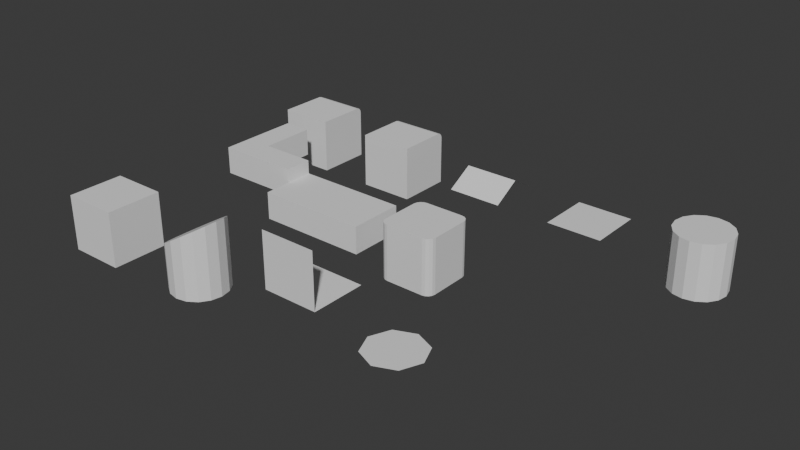 # Source: trim_cases.blend  (saved by Blender 4.2.66; exported with 4.5.12 LTS)
import bpy
from mathutils import Matrix  # noqa: F401  (used for matrix-valued properties, if any)

bpy.ops.wm.read_factory_settings(use_empty=True)
scene = bpy.context.scene
scene.name = 'Scene'

# ---- collections
col_collection = bpy.data.collections.new('Collection'); scene.collection.children.link(col_collection)

# ---- materials (node trees are filled in below, after node groups)
mat_trim_test_material = bpy.data.materials.new('Trim Test Material')

# ---- material node trees

# ---- world
world_world = bpy.data.worlds.new('World'); scene.world = world_world
world_world.use_nodes = True; world_world.node_tree.nodes.clear()
_N = world_world.node_tree.nodes; _L = world_world.node_tree.links
n0 = _N.new('ShaderNodeOutputWorld'); n0.name = 'World Output'; n0.location = (300, 300)
n1 = _N.new('ShaderNodeBackground'); n1.name = 'Background'; n1.location = (10, 300)
n1.inputs[0].default_value = (0.05088, 0.05088, 0.05088, 1.0)
_L.new(n1.outputs[0], n0.inputs[0])
n0.is_active_output = True
world_world.color = (0.05088, 0.05088, 0.05088)
world_world.sun_shadow_jitter_overblur = 0.0

# ---- meshes
me_cube_top_loop = bpy.data.meshes.new('Cube Top Loop')
me_cube_top_loop.from_pydata([(-1.0, -1.0, -1.0), (-1.0, -1.0, 1.0), (-1.0, 1.0, -1.0), (-1.0, 1.0, 1.0), (1.0, -1.0, -1.0), (1.0, -1.0, 1.0), (1.0, 1.0, -1.0), (1.0, 1.0, 1.0)], [], [(0, 1, 3, 2), (2, 3, 7, 6), (6, 7, 5, 4), (4, 5, 1, 0), (2, 6, 4, 0), (7, 3, 1, 5)])
me_cube_top_loop.materials.append(mat_trim_test_material)
me_cube_top_loop.update()
me_sloped_ngon_cylinder = bpy.data.meshes.new('Sloped Ngon Cylinder')
me_sloped_ngon_cylinder.from_pydata([(0.0, 1.0, -1.0), (0.0, 1.0, 1.0), (0.3827, 0.9239, -1.0), (0.3827, 0.9239, 1.23), (0.7071, 0.7071, -1.0), (0.7071, 0.7071, 1.424), (0.9239, 0.3827, -1.0), (0.9239, 0.3827, 1.554), (1.0, 0.0, -1.0), (1.0, 0.0, 1.6), (0.9239, -0.3827, -1.0), (0.9239, -0.3827, 1.554), (0.7071, -0.7071, -1.0), (0.7071, -0.7071, 1.424), (0.3827, -0.9239, -1.0), (0.3827, -0.9239, 1.23), (0.0, -1.0, -1.0), (0.0, -1.0, 1.0), (-0.3827, -0.9239, -1.0), (-0.3827, -0.9239, 0.7704), (-0.7071, -0.7071, -1.0), (-0.7071, -0.7071, 0.5757), (-0.9239, -0.3827, -1.0), (-0.9239, -0.3827, 0.4457), (-1.0, 0.0, -1.0), (-1.0, 0.0, 0.4), (-0.9239, 0.3827, -1.0), (-0.9239, 0.3827, 0.4457), (-0.7071, 0.7071, -1.0), (-0.7071, 0.7071, 0.5757), (-0.3827, 0.9239, -1.0), (-0.3827, 0.9239, 0.7704)], [], [(0, 1, 3, 2), (2, 3, 5, 4), (4, 5, 7, 6), (6, 7, 9, 8), (8, 9, 11, 10), (10, 11, 13, 12), (12, 13, 15, 14), (14, 15, 17, 16), (16, 17, 19, 18), (18, 19, 21, 20), (20, 21, 23, 22), (22, 23, 25, 24), (24, 25, 27, 26), (26, 27, 29, 28), (3, 1, 31, 29, 27, 25, 23, 21, 19, 17, 15, 13, 11, 9, 7, 5), (28, 29, 31, 30), (30, 31, 1, 0), (0, 2, 4, 6, 8, 10, 12, 14, 16, 18, 20, 22, 24, 26, 28, 30)])
me_sloped_ngon_cylinder.update()
me_floor_meets_wall = bpy.data.meshes.new('Floor Meets Wall')
me_floor_meets_wall.from_pydata([(-1.0, 0.0, 0.0), (1.0, 0.0, 0.0), (1.0, 2.0, 0.0), (-1.0, 2.0, 0.0), (1.0, 0.0, 2.0), (-1.0, 0.0, 2.0)], [], [(0, 1, 2, 3), (1, 0, 5, 4)])
me_floor_meets_wall.update()
me_ngon_border = bpy.data.meshes.new('Ngon Border')
me_ngon_border.from_pydata([(1.0, 0.0, 0.0), (0.7071, 0.7071, 0.0), (6.123e-17, 1.0, 0.0), (-0.7071, 0.7071, 0.0), (-1.0, 1.225e-16, 0.0), (-0.7071, -0.7071, 0.0), (-1.837e-16, -1.0, 0.0), (0.7071, -0.7071, 0.0)], [], [(0, 1, 2, 3, 4, 5, 6, 7)])
me_ngon_border.update()
me_l_block_top = bpy.data.meshes.new('L Block Top')
me_l_block_top.from_pydata([(0.0, 0.0, 0.0), (3.0, 0.0, 0.0), (3.0, 1.0, 0.0), (1.0, 1.0, 0.0), (1.0, 3.0, 0.0), (0.0, 3.0, 0.0), (0.0, 0.0, 1.0), (3.0, 0.0, 1.0), (3.0, 1.0, 1.0), (1.0, 1.0, 1.0), (1.0, 3.0, 1.0), (0.0, 3.0, 1.0)], [], [(0, 5, 4, 3, 2, 1), (6, 7, 8, 9, 10, 11), (2, 3, 9, 8), (0, 1, 7, 6), (3, 4, 10, 9), (1, 2, 8, 7), (5, 0, 6, 11), (4, 5, 11, 10)])
me_l_block_top.update()
me_scaled_box = bpy.data.meshes.new('Scaled Box')
me_scaled_box.from_pydata([(-1.0, -1.0, -1.0), (-1.0, -1.0, 1.0), (-1.0, 1.0, -1.0), (-1.0, 1.0, 1.0), (1.0, -1.0, -1.0), (1.0, -1.0, 1.0), (1.0, 1.0, -1.0), (1.0, 1.0, 1.0)], [], [(0, 1, 3, 2), (2, 3, 7, 6), (6, 7, 5, 4), (4, 5, 1, 0), (2, 6, 4, 0), (7, 3, 1, 5)])
me_scaled_box.update()
me_bevelled_box_top = bpy.data.meshes.new('Bevelled Box Top')
me_bevelled_box_top.from_pydata([(-0.7, -1.0, -1.0), (-1.0, -0.7, -1.0), (-0.8148, -0.9772, -1.0), (-0.9121, -0.9121, -1.0), (-0.9772, -0.8148, -1.0), (-1.0, -0.7, 1.0), (-0.7, -1.0, 1.0), (-0.9772, -0.8148, 1.0), (-0.9121, -0.9121, 1.0), (-0.8148, -0.9772, 1.0), (-1.0, 0.7, -1.0), (-0.7, 1.0, -1.0), (-0.9772, 0.8148, -1.0), (-0.9121, 0.9121, -1.0), (-0.8148, 0.9772, -1.0), (-0.7, 1.0, 1.0), (-1.0, 0.7, 1.0), (-0.8148, 0.9772, 1.0), (-0.9121, 0.9121, 1.0), (-0.9772, 0.8148, 1.0), (1.0, -0.7, -1.0), (0.7, -1.0, -1.0), (0.9772, -0.8148, -1.0), (0.9121, -0.9121, -1.0), (0.8148, -0.9772, -1.0), (0.7, -1.0, 1.0), (1.0, -0.7, 1.0), (0.8148, -0.9772, 1.0), (0.9121, -0.9121, 1.0), (0.9772, -0.8148, 1.0), (0.7, 1.0, -1.0), (1.0, 0.7, -1.0), (0.8148, 0.9772, -1.0), (0.9121, 0.9121, -1.0), (0.9772, 0.8148, -1.0), (1.0, 0.7, 1.0), (0.7, 1.0, 1.0), (0.9772, 0.8148, 1.0), (0.9121, 0.9121, 1.0), (0.8148, 0.9772, 1.0)], [], [(21, 25, 6, 0), (31, 35, 26, 20), (35, 37, 38, 39, 36, 15, 17, 18, 19, 16, 5, 7, 8, 9, 6, 25, 27, 28, 29, 26), (1, 5, 16, 10), (11, 15, 36, 30), (0, 6, 9, 2), (2, 9, 8, 3), (3, 8, 7, 4), (4, 7, 5, 1), (15, 11, 14, 17), (17, 14, 13, 18), (18, 13, 12, 19), (19, 12, 10, 16), (35, 31, 34, 37), (37, 34, 33, 38), (38, 33, 32, 39), (39, 32, 30, 36), (25, 21, 24, 27), (27, 24, 23, 28), (28, 23, 22, 29), (29, 22, 20, 26), (10, 12, 13, 14, 11, 30, 32, 33, 34, 31, 20, 22, 23, 24, 21, 0, 2, 3, 4, 1)])
me_bevelled_box_top.update()
me_wire_chain = bpy.data.meshes.new('Wire Chain')
me_wire_chain.from_pydata([(0.0, 0.0, 0.0), (1.0, 0.0, 0.0), (1.0, 1.0, 0.0), (2.0, 1.0, 0.5)], [(0, 1), (1, 2), (2, 3)], [])
me_wire_chain.update()
me_bevelled_edge_cube_top = bpy.data.meshes.new('Bevelled Edge Cube Top')
me_bevelled_edge_cube_top.from_pydata([(-1.0, -1.0, -1.0), (-1.0, -1.0, 1.0), (-1.0, 1.0, -1.0), (1.0, -1.0, -1.0), (1.0, -1.0, 1.0), (1.0, 1.0, -1.0), (-1.0, 0.8, 1.0), (-1.0, 1.0, 0.8), (-1.0, 0.9, 0.9732), (-1.0, 0.9732, 0.9), (1.0, 1.0, 0.8), (1.0, 0.8, 1.0), (1.0, 0.9732, 0.9), (1.0, 0.9, 0.9732)], [], [(2, 7, 10, 5), (5, 10, 12, 13, 11, 4, 3), (3, 4, 1, 0), (2, 5, 3, 0), (0, 1, 6, 8, 9, 7, 2), (6, 11, 13, 8), (8, 13, 12, 9), (9, 12, 10, 7), (11, 6, 1, 4)])
me_bevelled_edge_cube_top.update()
me_bevel_rail_edge = bpy.data.meshes.new('Bevel Rail Edge')
me_bevel_rail_edge.from_pydata([(-1.0, -1.0, -1.0), (-1.0, -1.0, 1.0), (-1.0, 1.0, -1.0), (1.0, -1.0, -1.0), (1.0, -1.0, 1.0), (1.0, 1.0, -1.0), (-1.0, 0.8, 1.0), (-1.0, 1.0, 0.8), (-1.0, 0.9, 0.9732), (-1.0, 0.9732, 0.9), (1.0, 1.0, 0.8), (1.0, 0.8, 1.0), (1.0, 0.9732, 0.9), (1.0, 0.9, 0.9732)], [], [(2, 7, 10, 5), (5, 10, 12, 13, 11, 4, 3), (3, 4, 1, 0), (2, 5, 3, 0), (0, 1, 6, 8, 9, 7, 2), (6, 11, 13, 8), (8, 13, 12, 9), (9, 12, 10, 7), (11, 6, 1, 4)])
me_bevel_rail_edge.update()
me_roof_ridge = bpy.data.meshes.new('Roof Ridge')
me_roof_ridge.from_pydata([(-1.0, -1.0, 0.0), (1.0, -1.0, 0.0), (1.0, 0.0, 0.58), (-1.0, 0.0, 0.58), (1.0, 1.0, 0.0), (-1.0, 1.0, 0.0)], [], [(0, 1, 2, 3), (3, 2, 4, 5)])
me_roof_ridge.update()
me_flat_grid_line = bpy.data.meshes.new('Flat Grid Line')
me_flat_grid_line.from_pydata([(-1.0, -1.0, 0.0), (-0.6667, -1.0, 0.0), (-0.3333, -1.0, 0.0), (0.0, -1.0, 0.0), (0.3333, -1.0, 0.0), (0.6667, -1.0, 0.0), (1.0, -1.0, 0.0), (-1.0, -0.6667, 0.0), (-0.6667, -0.6667, 0.0), (-0.3333, -0.6667, 0.0), (0.0, -0.6667, 0.0), (0.3333, -0.6667, 0.0), (0.6667, -0.6667, 0.0), (1.0, -0.6667, 0.0), (-1.0, -0.3333, 0.0), (-0.6667, -0.3333, 0.0), (-0.3333, -0.3333, 0.0), (0.0, -0.3333, 0.0), (0.3333, -0.3333, 0.0), (0.6667, -0.3333, 0.0), (1.0, -0.3333, 0.0), (-1.0, 0.0, 0.0), (-0.6667, 0.0, 0.0), (-0.3333, 0.0, 0.0), (0.0, 0.0, 0.0), (0.3333, 0.0, 0.0), (0.6667, 0.0, 0.0), (1.0, 0.0, 0.0), (-1.0, 0.3333, 0.0), (-0.6667, 0.3333, 0.0), (-0.3333, 0.3333, 0.0), (0.0, 0.3333, 0.0), (0.3333, 0.3333, 0.0), (0.6667, 0.3333, 0.0), (1.0, 0.3333, 0.0), (-1.0, 0.6667, 0.0), (-0.6667, 0.6667, 0.0), (-0.3333, 0.6667, 0.0), (0.0, 0.6667, 0.0), (0.3333, 0.6667, 0.0), (0.6667, 0.6667, 0.0), (1.0, 0.6667, 0.0), (-1.0, 1.0, 0.0), (-0.6667, 1.0, 0.0), (-0.3333, 1.0, 0.0), (0.0, 1.0, 0.0), (0.3333, 1.0, 0.0), (0.6667, 1.0, 0.0), (1.0, 1.0, 0.0)], [], [(0, 1, 8, 7), (1, 2, 9, 8), (2, 3, 10, 9), (3, 4, 11, 10), (4, 5, 12, 11), (5, 6, 13, 12), (7, 8, 15, 14), (8, 9, 16, 15), (9, 10, 17, 16), (10, 11, 18, 17), (11, 12, 19, 18), (12, 13, 20, 19), (14, 15, 22, 21), (15, 16, 23, 22), (16, 17, 24, 23), (17, 18, 25, 24), (18, 19, 26, 25), (19, 20, 27, 26), (21, 22, 29, 28), (22, 23, 30, 29), (23, 24, 31, 30), (24, 25, 32, 31), (25, 26, 33, 32), (26, 27, 34, 33), (28, 29, 36, 35), (29, 30, 37, 36), (30, 31, 38, 37), (31, 32, 39, 38), (32, 33, 40, 39), (33, 34, 41, 40), (35, 36, 43, 42), (36, 37, 44, 43), (37, 38, 45, 44), (38, 39, 46, 45), (39, 40, 47, 46), (40, 41, 48, 47)])
me_flat_grid_line.update()
me_cylinder_side_loop = bpy.data.meshes.new('Cylinder Side Loop')
me_cylinder_side_loop.from_pydata([(0.3827, 0.9239, 0.0), (0.0, 1.0, 0.0), (0.0, 1.0, -1.0), (0.0, 1.0, 1.0), (0.3827, 0.9239, -1.0), (0.3827, 0.9239, 1.0), (0.7071, 0.7071, -1.0), (0.7071, 0.7071, 1.0), (0.9239, 0.3827, -1.0), (0.9239, 0.3827, 1.0), (1.0, 0.0, -1.0), (1.0, 0.0, 1.0), (0.9239, -0.3827, -1.0), (0.9239, -0.3827, 1.0), (0.7071, -0.7071, -1.0), (0.7071, -0.7071, 1.0), (0.3827, -0.9239, -1.0), (0.3827, -0.9239, 1.0), (0.0, -1.0, -1.0), (0.0, -1.0, 1.0), (-0.3827, -0.9239, -1.0), (-0.3827, -0.9239, 1.0), (-0.7071, -0.7071, -1.0), (-0.7071, -0.7071, 1.0), (-0.9239, -0.3827, -1.0), (-0.9239, -0.3827, 1.0), (-1.0, 0.0, -1.0), (-1.0, 0.0, 1.0), (-0.9239, 0.3827, -1.0), (-0.9239, 0.3827, 1.0), (-0.7071, 0.7071, -1.0), (-0.7071, 0.7071, 1.0), (-0.3827, 0.9239, -1.0), (-0.3827, 0.9239, 1.0), (0.7071, 0.7071, 0.0), (0.9239, 0.3827, 0.0), (1.0, 0.0, 0.0), (0.9239, -0.3827, 0.0), (0.7071, -0.7071, 0.0), (0.3827, -0.9239, 0.0), (0.0, -1.0, 0.0), (-0.3827, -0.9239, 0.0), (-0.7071, -0.7071, 0.0), (-0.9239, -0.3827, 0.0), (-1.0, 0.0, 0.0), (-0.9239, 0.3827, 0.0), (-0.7071, 0.7071, 0.0), (-0.3827, 0.9239, 0.0)], [], [(4, 0, 34, 6), (1, 3, 5, 0), (6, 34, 35, 8), (0, 5, 7, 34), (8, 35, 36, 10), (34, 7, 9, 35), (10, 36, 37, 12), (35, 9, 11, 36), (12, 37, 38, 14), (36, 11, 13, 37), (14, 38, 39, 16), (37, 13, 15, 38), (16, 39, 40, 18), (38, 15, 17, 39), (18, 40, 41, 20), (39, 17, 19, 40), (20, 41, 42, 22), (40, 19, 21, 41), (22, 42, 43, 24), (41, 21, 23, 42), (24, 43, 44, 26), (42, 23, 25, 43), (26, 44, 45, 28), (43, 25, 27, 44), (28, 45, 46, 30), (44, 27, 29, 45), (30, 46, 47, 32), (45, 29, 31, 46), (5, 3, 33, 31, 29, 27, 25, 23, 21, 19, 17, 15, 13, 11, 9, 7), (32, 47, 1, 2), (46, 31, 33, 47), (2, 1, 0, 4), (47, 33, 3, 1), (2, 4, 6, 8, 10, 12, 14, 16, 18, 20, 22, 24, 26, 28, 30, 32)])
me_cylinder_side_loop.update()

# ---- objects
ob_cube_top_loop = bpy.data.objects.new('Cube Top Loop', me_cube_top_loop)
ob_sloped_ngon_cylinder = bpy.data.objects.new('Sloped Ngon Cylinder', me_sloped_ngon_cylinder)
ob_floor_meets_wall = bpy.data.objects.new('Floor Meets Wall', me_floor_meets_wall)
ob_ngon_border = bpy.data.objects.new('Ngon Border', me_ngon_border)
ob_l_block_top = bpy.data.objects.new('L Block Top', me_l_block_top)
ob_scaled_box = bpy.data.objects.new('Scaled Box', me_scaled_box)
ob_bevelled_box_top = bpy.data.objects.new('Bevelled Box Top', me_bevelled_box_top)
ob_wire_chain = bpy.data.objects.new('Wire Chain', me_wire_chain)
ob_bevelled_edge_cube_top = bpy.data.objects.new('Bevelled Edge Cube Top', me_bevelled_edge_cube_top)
ob_bevel_rail_edge = bpy.data.objects.new('Bevel Rail Edge', me_bevel_rail_edge)
ob_roof_ridge = bpy.data.objects.new('Roof Ridge', me_roof_ridge)
ob_flat_grid_line = bpy.data.objects.new('Flat Grid Line', me_flat_grid_line)
ob_cylinder_side_loop = bpy.data.objects.new('Cylinder Side Loop', me_cylinder_side_loop)

# ---- transforms, parenting, visibility, modifiers, constraints
ob_cube_top_loop.location = (0.0, 0.0, 0.0)
ob_sloped_ngon_cylinder.location = (4.0, 0.0, 0.0)
ob_floor_meets_wall.location = (8.0, 0.0, 0.0)
ob_ngon_border.location = (12.0, 0.0, 0.0)
ob_l_block_top.location = (0.0, 5.0, 0.0)
ob_scaled_box.location = (5.0, 5.0, 0.0)
ob_scaled_box.scale = (2.0, 1.0, 0.5)
ob_bevelled_box_top.location = (9.0, 5.0, 0.0)
ob_wire_chain.location = (13.0, 5.0, 0.0)
ob_bevelled_edge_cube_top.location = (0.0, 10.0, 0.0)
ob_bevel_rail_edge.location = (4.0, 10.0, 0.0)
ob_roof_ridge.location = (8.0, 10.0, 0.0)
ob_flat_grid_line.location = (12.0, 10.0, 0.0)
ob_cylinder_side_loop.location = (16.0, 10.0, 0.0)

# ---- collection membership
col_collection.objects.link(ob_cube_top_loop)
col_collection.objects.link(ob_sloped_ngon_cylinder)
col_collection.objects.link(ob_floor_meets_wall)
col_collection.objects.link(ob_ngon_border)
col_collection.objects.link(ob_l_block_top)
col_collection.objects.link(ob_scaled_box)
col_collection.objects.link(ob_bevelled_box_top)
col_collection.objects.link(ob_wire_chain)
col_collection.objects.link(ob_bevelled_edge_cube_top)
col_collection.objects.link(ob_bevel_rail_edge)
col_collection.objects.link(ob_roof_ridge)
col_collection.objects.link(ob_flat_grid_line)
col_collection.objects.link(ob_cylinder_side_loop)

# ---- scene / render settings (as saved in the file)
scene.frame_start = 1; scene.frame_end = 250; scene.frame_set(1)
scene.render.engine = 'BLENDER_EEVEE_NEXT'
bpy.context.view_layer.update()

# ---- added for rendering (the .blend has no active camera and no usable light): camera, sun
cam_auto = bpy.data.cameras.new('AutoCamera')
cam_auto.lens = 50.0
cam_auto.sensor_width = 36.0
cam_auto.clip_end = 1000.0
ob_auto_camera = bpy.data.objects.new('AutoCamera', cam_auto)
scene.collection.objects.link(ob_auto_camera)
ob_auto_camera.location = (28.2072, -19.2487, 16.6658)
ob_auto_camera.rotation_euler = (1.09748, -7.21219e-08, 0.694738)
scene.camera = ob_auto_camera
light_auto_sun = bpy.data.lights.new('AutoSun', 'SUN')
light_auto_sun.energy = 3.0
light_auto_sun.angle = 0.0523599
ob_auto_sun = bpy.data.objects.new('AutoSun', light_auto_sun)
scene.collection.objects.link(ob_auto_sun)
ob_auto_sun.rotation_euler = (0.872665, 0.174533, 0.523599)
bpy.context.view_layer.update()

